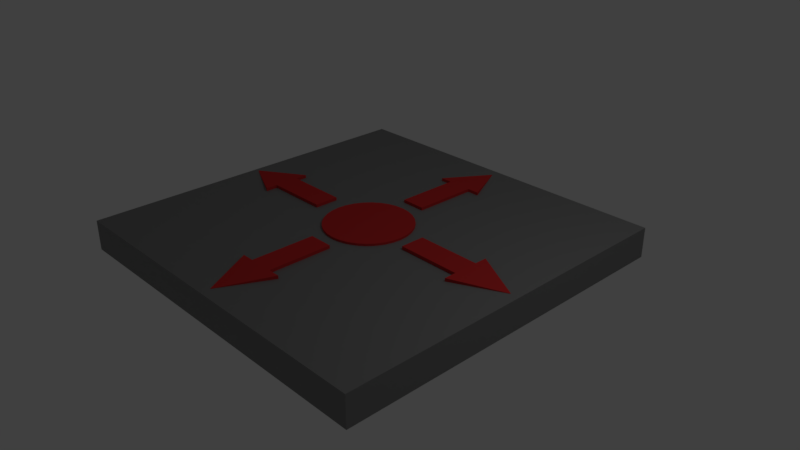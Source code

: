 # Source: MazeControl.blend  (saved by Blender 2.79.0; exported with 4.5.12 LTS)
import bpy
from mathutils import Matrix  # noqa: F401  (used for matrix-valued properties, if any)

bpy.ops.wm.read_factory_settings(use_empty=True)
scene = bpy.context.scene
scene.name = 'Scene'

# ---- collections
col_collection_1 = bpy.data.collections.new('Collection 1'); scene.collection.children.link(col_collection_1)

# ---- materials (node trees are filled in below, after node groups)
mat_material_001 = bpy.data.materials.new('Material.001')
mat_material_001.alpha_threshold = 0.0
mat_material_001.roughness = 0.5
mat_material_006 = bpy.data.materials.new('Material.006')
mat_material_006.alpha_threshold = 0.0
mat_material_006.roughness = 0.5

# ---- material node trees
mat_material_001.use_nodes = True; mat_material_001.node_tree.nodes.clear()
_N = mat_material_001.node_tree.nodes; _L = mat_material_001.node_tree.links
n0 = _N.new('ShaderNodeOutputMaterial'); n0.name = 'Material Output'; n0.location = (300, 300)
n1 = _N.new('ShaderNodeMixShader'); n1.name = 'Mix Shader'; n1.location = (81, 297)
n1.inputs[0].default_value = 0.6
n2 = _N.new('ShaderNodeBsdfDiffuse'); n2.name = 'Diffuse BSDF'; n2.location = (-186, 351)
n2.inputs[0].default_value = (0.8, 0.042, 0.042, 1.0)
n3 = _N.new('ShaderNodeBsdfAnisotropic'); n3.name = 'Glossy BSDF'; n3.location = (-189, 158)
n3.distribution = 'GGX'
n3.inputs[0].default_value = (0.8, 0.042, 0.042, 1.0)
n3.inputs[1].default_value = 0.7071
_L.new(n2.outputs[0], n1.inputs[1])
_L.new(n1.outputs[0], n0.inputs[0])
_L.new(n3.outputs[0], n1.inputs[2])
n0.is_active_output = True
mat_material_006.use_nodes = True; mat_material_006.node_tree.nodes.clear()
_N = mat_material_006.node_tree.nodes; _L = mat_material_006.node_tree.links
n0 = _N.new('ShaderNodeOutputMaterial'); n0.name = 'Material Output'; n0.location = (300, 300)
n1 = _N.new('ShaderNodeMixShader'); n1.name = 'Mix Shader'; n1.location = (97, 179)
n1.inputs[0].default_value = 0.6
n2 = _N.new('ShaderNodeBsdfDiffuse'); n2.name = 'Diffuse BSDF'; n2.location = (-171, 267)
n2.inputs[0].default_value = (0.2821, 0.2821, 0.2821, 1.0)
n3 = _N.new('ShaderNodeBsdfAnisotropic'); n3.name = 'Glossy BSDF'; n3.location = (-172, 86)
n3.distribution = 'GGX'
n3.inputs[0].default_value = (0.2821, 0.2821, 0.2821, 1.0)
n3.inputs[1].default_value = 0.7071
_L.new(n1.outputs[0], n0.inputs[0])
_L.new(n2.outputs[0], n1.inputs[1])
_L.new(n3.outputs[0], n1.inputs[2])
n0.is_active_output = True

# ---- world
world_world = bpy.data.worlds.new('World'); scene.world = world_world
world_world.color = (0.05088, 0.05088, 0.05088)
world_world.use_sun_shadow = False
world_world.sun_shadow_jitter_overblur = 0.0
world_world.cycles.sampling_method = 'MANUAL'

# ---- cameras
cam_camera = bpy.data.cameras.new('Camera')
cam_camera.clip_end = 100.0
cam_camera.lens = 35.0
cam_camera.sensor_width = 32.0
cam_camera.sensor_height = 18.0
cam_camera.ortho_scale = 7.314
cam_camera.dof.focus_distance = 0.0

# ---- lights
light_lamp = bpy.data.lights.new('Lamp', 'POINT')
light_lamp.transmission_factor = 0.0
light_lamp.cutoff_distance = 30.0
light_lamp.energy = 100.0
light_lamp.shadow_buffer_clip_start = 1.001
light_lamp.shadow_soft_size = 0.1
light_lamp.shadow_maximum_resolution = 0.006
light_lamp.use_absolute_resolution = True

# ---- meshes
me_cylinder = bpy.data.meshes.new('Cylinder')
me_cylinder.from_pydata([(0.0, 1.0, -1.0), (0.0, 1.0, 1.0), (0.1951, 0.9808, -1.0), (0.1951, 0.9808, 1.0), (0.3827, 0.9239, -1.0), (0.3827, 0.9239, 1.0), (0.5556, 0.8315, -1.0), (0.5556, 0.8315, 1.0), (0.7071, 0.7071, -1.0), (0.7071, 0.7071, 1.0), (0.8315, 0.5556, -1.0), (0.8315, 0.5556, 1.0), (0.9239, 0.3827, -1.0), (0.9239, 0.3827, 1.0), (0.9808, 0.1951, -1.0), (0.9808, 0.1951, 1.0), (1.0, 7.55e-08, -1.0), (1.0, 7.55e-08, 1.0), (0.9808, -0.1951, -1.0), (0.9808, -0.1951, 1.0), (0.9239, -0.3827, -1.0), (0.9239, -0.3827, 1.0), (0.8315, -0.5556, -1.0), (0.8315, -0.5556, 1.0), (0.7071, -0.7071, -1.0), (0.7071, -0.7071, 1.0), (0.5556, -0.8315, -1.0), (0.5556, -0.8315, 1.0), (0.3827, -0.9239, -1.0), (0.3827, -0.9239, 1.0), (0.1951, -0.9808, -1.0), (0.1951, -0.9808, 1.0), (-3.258e-07, -1.0, -1.0), (-3.258e-07, -1.0, 1.0), (-0.1951, -0.9808, -1.0), (-0.1951, -0.9808, 1.0), (-0.3827, -0.9239, -1.0), (-0.3827, -0.9239, 1.0), (-0.5556, -0.8315, -1.0), (-0.5556, -0.8315, 1.0), (-0.7071, -0.7071, -1.0), (-0.7071, -0.7071, 1.0), (-0.8315, -0.5556, -1.0), (-0.8315, -0.5556, 1.0), (-0.9239, -0.3827, -1.0), (-0.9239, -0.3827, 1.0), (-0.9808, -0.1951, -1.0), (-0.9808, -0.1951, 1.0), (-1.0, 9.656e-07, -1.0), (-1.0, 9.656e-07, 1.0), (-0.9808, 0.1951, -1.0), (-0.9808, 0.1951, 1.0), (-0.9239, 0.3827, -1.0), (-0.9239, 0.3827, 1.0), (-0.8315, 0.5556, -1.0), (-0.8315, 0.5556, 1.0), (-0.7071, 0.7071, -1.0), (-0.7071, 0.7071, 1.0), (-0.5556, 0.8315, -1.0), (-0.5556, 0.8315, 1.0), (-0.3827, 0.9239, -1.0), (-0.3827, 0.9239, 1.0), (-0.1951, 0.9808, -1.0), (-0.1951, 0.9808, 1.0)], [], [(0, 1, 3, 2), (2, 3, 5, 4), (4, 5, 7, 6), (6, 7, 9, 8), (8, 9, 11, 10), (10, 11, 13, 12), (12, 13, 15, 14), (14, 15, 17, 16), (16, 17, 19, 18), (18, 19, 21, 20), (20, 21, 23, 22), (22, 23, 25, 24), (24, 25, 27, 26), (26, 27, 29, 28), (28, 29, 31, 30), (30, 31, 33, 32), (32, 33, 35, 34), (34, 35, 37, 36), (36, 37, 39, 38), (38, 39, 41, 40), (40, 41, 43, 42), (42, 43, 45, 44), (44, 45, 47, 46), (46, 47, 49, 48), (48, 49, 51, 50), (50, 51, 53, 52), (52, 53, 55, 54), (54, 55, 57, 56), (56, 57, 59, 58), (58, 59, 61, 60), (3, 1, 63, 61, 59, 57, 55, 53, 51, 49, 47, 45, 43, 41, 39, 37, 35, 33, 31, 29, 27, 25, 23, 21, 19, 17, 15, 13, 11, 9, 7, 5), (60, 61, 63, 62), (62, 63, 1, 0), (0, 2, 4, 6, 8, 10, 12, 14, 16, 18, 20, 22, 24, 26, 28, 30, 32, 34, 36, 38, 40, 42, 44, 46, 48, 50, 52, 54, 56, 58, 60, 62)])
me_cylinder.materials.append(mat_material_001)
me_cylinder.use_remesh_preserve_volume = False
me_cylinder.use_remesh_preserve_attributes = False
me_cylinder.use_mirror_vertex_groups = False
me_cylinder.update()
me_cube_001 = bpy.data.meshes.new('Cube.001')
me_cube_001.from_pydata([(-1.0, -0.01605, -0.01605), (-1.0, -0.01605, 0.01605), (-1.0, 0.01605, -0.01605), (-1.0, 0.01605, 0.01605), (1.0, -1.0, -1.0), (1.0, -1.0, 1.0), (1.0, 1.0, -1.0), (1.0, 1.0, 1.0), (-1.0, 0.008027, -0.01605), (-1.0, 0.0, -0.01605), (-1.0, -0.008027, -0.01605), (-1.0, -0.008027, 0.01605), (-1.0, 0.0, 0.01605), (-1.0, 0.008027, 0.01605), (1.0, -0.5, -1.0), (1.0, 0.0, -1.0), (1.0, 0.5, -1.0), (1.0, 0.5, 1.0), (1.0, 0.0, 1.0), (1.0, -0.5, 1.0), (3.62, -0.5, -1.0), (3.62, 0.0, -1.0), (3.62, 0.5, -1.0), (3.62, 0.5, 1.0), (3.62, 0.0, 1.0), (3.62, -0.5, 1.0)], [], [(8, 13, 3, 2), (2, 3, 7, 6), (14, 19, 5, 4), (4, 5, 1, 0), (10, 14, 4, 0), (19, 11, 1, 5), (7, 3, 13, 17), (17, 13, 12, 18), (18, 12, 11, 19), (2, 6, 16, 8), (8, 16, 15, 9), (9, 15, 14, 10), (6, 7, 17, 16), (15, 16, 22, 21), (17, 18, 24, 23), (0, 1, 11, 10), (10, 11, 12, 9), (9, 12, 13, 8), (22, 23, 24, 21), (21, 24, 25, 20), (18, 19, 25, 24), (19, 14, 20, 25), (16, 17, 23, 22), (14, 15, 21, 20)])
me_cube_001.materials.append(mat_material_001)
me_cube_001.use_remesh_preserve_volume = False
me_cube_001.use_remesh_preserve_attributes = False
me_cube_001.use_mirror_vertex_groups = False
me_cube_001.update()
me_cube = bpy.data.meshes.new('Cube')
me_cube.from_pydata([(1.0, 1.0, -1.0), (1.0, -1.0, -1.0), (-1.0, -1.0, -1.0), (-1.0, 1.0, -1.0), (1.0, 1.0, 1.0), (1.0, -1.0, 1.0), (-1.0, -1.0, 1.0), (-1.0, 1.0, 1.0)], [], [(0, 1, 2, 3), (4, 7, 6, 5), (0, 4, 5, 1), (1, 5, 6, 2), (2, 6, 7, 3), (4, 0, 3, 7)])
me_cube.materials.append(mat_material_006)
me_cube.use_remesh_preserve_volume = False
me_cube.use_remesh_preserve_attributes = False
me_cube.use_mirror_vertex_groups = False
me_cube.update()
me_cube_002 = bpy.data.meshes.new('Cube.002')
me_cube_002.from_pydata([(-1.0, -0.01605, -0.01605), (-1.0, -0.01605, 0.01605), (-1.0, 0.01605, -0.01605), (-1.0, 0.01605, 0.01605), (1.0, -1.0, -1.0), (1.0, -1.0, 1.0), (1.0, 1.0, -1.0), (1.0, 1.0, 1.0), (-1.0, 0.008027, -0.01605), (-1.0, 0.0, -0.01605), (-1.0, -0.008027, -0.01605), (-1.0, -0.008027, 0.01605), (-1.0, 0.0, 0.01605), (-1.0, 0.008027, 0.01605), (1.0, -0.5, -1.0), (1.0, 0.0, -1.0), (1.0, 0.5, -1.0), (1.0, 0.5, 1.0), (1.0, 0.0, 1.0), (1.0, -0.5, 1.0), (3.62, -0.5, -1.0), (3.62, 0.0, -1.0), (3.62, 0.5, -1.0), (3.62, 0.5, 1.0), (3.62, 0.0, 1.0), (3.62, -0.5, 1.0)], [], [(8, 13, 3, 2), (2, 3, 7, 6), (14, 19, 5, 4), (4, 5, 1, 0), (10, 14, 4, 0), (19, 11, 1, 5), (7, 3, 13, 17), (17, 13, 12, 18), (18, 12, 11, 19), (2, 6, 16, 8), (8, 16, 15, 9), (9, 15, 14, 10), (6, 7, 17, 16), (15, 16, 22, 21), (17, 18, 24, 23), (0, 1, 11, 10), (10, 11, 12, 9), (9, 12, 13, 8), (22, 23, 24, 21), (21, 24, 25, 20), (18, 19, 25, 24), (19, 14, 20, 25), (16, 17, 23, 22), (14, 15, 21, 20)])
me_cube_002.materials.append(mat_material_001)
me_cube_002.use_remesh_preserve_volume = False
me_cube_002.use_remesh_preserve_attributes = False
me_cube_002.use_mirror_vertex_groups = False
me_cube_002.update()
me_cube_003 = bpy.data.meshes.new('Cube.003')
me_cube_003.from_pydata([(-1.0, -0.01605, -0.01605), (-1.0, -0.01605, 0.01605), (-1.0, 0.01605, -0.01605), (-1.0, 0.01605, 0.01605), (1.0, -1.0, -1.0), (1.0, -1.0, 1.0), (1.0, 1.0, -1.0), (1.0, 1.0, 1.0), (-1.0, 0.008027, -0.01605), (-1.0, 0.0, -0.01605), (-1.0, -0.008027, -0.01605), (-1.0, -0.008027, 0.01605), (-1.0, 0.0, 0.01605), (-1.0, 0.008027, 0.01605), (1.0, -0.5, -1.0), (1.0, 0.0, -1.0), (1.0, 0.5, -1.0), (1.0, 0.5, 1.0), (1.0, 0.0, 1.0), (1.0, -0.5, 1.0), (3.62, -0.5, -1.0), (3.62, 0.0, -1.0), (3.62, 0.5, -1.0), (3.62, 0.5, 1.0), (3.62, 0.0, 1.0), (3.62, -0.5, 1.0)], [], [(8, 13, 3, 2), (2, 3, 7, 6), (14, 19, 5, 4), (4, 5, 1, 0), (10, 14, 4, 0), (19, 11, 1, 5), (7, 3, 13, 17), (17, 13, 12, 18), (18, 12, 11, 19), (2, 6, 16, 8), (8, 16, 15, 9), (9, 15, 14, 10), (6, 7, 17, 16), (15, 16, 22, 21), (17, 18, 24, 23), (0, 1, 11, 10), (10, 11, 12, 9), (9, 12, 13, 8), (22, 23, 24, 21), (21, 24, 25, 20), (18, 19, 25, 24), (19, 14, 20, 25), (16, 17, 23, 22), (14, 15, 21, 20)])
me_cube_003.materials.append(mat_material_001)
me_cube_003.use_remesh_preserve_volume = False
me_cube_003.use_remesh_preserve_attributes = False
me_cube_003.use_mirror_vertex_groups = False
me_cube_003.update()
me_cube_004 = bpy.data.meshes.new('Cube.004')
me_cube_004.from_pydata([(-1.0, -0.01605, -0.01605), (-1.0, -0.01605, 0.01605), (-1.0, 0.01605, -0.01605), (-1.0, 0.01605, 0.01605), (1.0, -1.0, -1.0), (1.0, -1.0, 1.0), (1.0, 1.0, -1.0), (1.0, 1.0, 1.0), (-1.0, 0.008027, -0.01605), (-1.0, 0.0, -0.01605), (-1.0, -0.008027, -0.01605), (-1.0, -0.008027, 0.01605), (-1.0, 0.0, 0.01605), (-1.0, 0.008027, 0.01605), (1.0, -0.5, -1.0), (1.0, 0.0, -1.0), (1.0, 0.5, -1.0), (1.0, 0.5, 1.0), (1.0, 0.0, 1.0), (1.0, -0.5, 1.0), (3.62, -0.5, -1.0), (3.62, 0.0, -1.0), (3.62, 0.5, -1.0), (3.62, 0.5, 1.0), (3.62, 0.0, 1.0), (3.62, -0.5, 1.0)], [], [(8, 13, 3, 2), (2, 3, 7, 6), (14, 19, 5, 4), (4, 5, 1, 0), (10, 14, 4, 0), (19, 11, 1, 5), (7, 3, 13, 17), (17, 13, 12, 18), (18, 12, 11, 19), (2, 6, 16, 8), (8, 16, 15, 9), (9, 15, 14, 10), (6, 7, 17, 16), (15, 16, 22, 21), (17, 18, 24, 23), (0, 1, 11, 10), (10, 11, 12, 9), (9, 12, 13, 8), (22, 23, 24, 21), (21, 24, 25, 20), (18, 19, 25, 24), (19, 14, 20, 25), (16, 17, 23, 22), (14, 15, 21, 20)])
me_cube_004.materials.append(mat_material_001)
me_cube_004.use_remesh_preserve_volume = False
me_cube_004.use_remesh_preserve_attributes = False
me_cube_004.use_mirror_vertex_groups = False
me_cube_004.update()

# ---- objects
ob_cylinder = bpy.data.objects.new('Cylinder', me_cylinder)
ob_cube_001 = bpy.data.objects.new('Cube.001', me_cube_001)
ob_cube = bpy.data.objects.new('Cube', me_cube)
ob_lamp = bpy.data.objects.new('Lamp', light_lamp)
ob_camera = bpy.data.objects.new('Camera', cam_camera)
ob_cube_002 = bpy.data.objects.new('Cube.002', me_cube_002)
ob_cube_003 = bpy.data.objects.new('Cube.003', me_cube_003)
ob_cube_004 = bpy.data.objects.new('Cube.004', me_cube_004)

# ---- transforms, parenting, visibility, modifiers, constraints
ob_cylinder.location = (0.0, 0.0, 0.434)
ob_cylinder.scale = (0.593, 0.593, 0.01946)
ob_cylinder.lineart.crease_threshold = 0.0
ob_cube_001.location = (-2.056, 0.0, 0.4236)
ob_cube_001.scale = (0.3366, 0.3366, 0.04054)
ob_cube_001.lineart.crease_threshold = 0.0
ob_cube.location = (0.0, 0.0, 0.2166)
ob_cube.scale = (2.456, 2.456, 0.2066)
ob_cube.lock_rotations_4d = False
ob_cube.empty_display_type = 'ARROWS'
ob_cube.lineart.crease_threshold = 0.0
ob_lamp.location = (4.076, 1.005, 5.399)
ob_lamp.rotation_euler = (0.6503, 0.05522, 1.866)
ob_lamp.lock_rotations_4d = False
ob_lamp.empty_display_type = 'ARROWS'
ob_lamp.color = (0.0, 0.0, 0.0, 0.0)
ob_lamp.lineart.crease_threshold = 0.0
ob_camera.location = (7.481, -6.508, 5.344)
ob_camera.rotation_euler = (1.109, 0.0, 0.8149)
ob_camera.lock_rotations_4d = False
ob_camera.empty_display_type = 'ARROWS'
ob_camera.color = (0.0, 0.0, 0.0, 0.0)
ob_camera.display_type = 'WIRE'
ob_camera.lineart.crease_threshold = 0.0
ob_cube_002.location = (0.0008886, -1.987, 0.4248)
ob_cube_002.rotation_euler = (0.0, -0.0, -4.711)
ob_cube_002.scale = (0.3366, 0.3366, 0.04054)
ob_cube_002.lineart.crease_threshold = 0.0
ob_cube_003.location = (1.999, 0.0, 0.4263)
ob_cube_003.rotation_euler = (0.0, -0.0, -3.151)
ob_cube_003.scale = (0.3366, 0.3366, 0.04054)
ob_cube_003.lineart.crease_threshold = 0.0
ob_cube_004.location = (0.01727, 1.991, 0.4238)
ob_cube_004.rotation_euler = (0.0, 0.0, -1.581)
ob_cube_004.scale = (0.3366, 0.3366, 0.04054)
ob_cube_004.lineart.crease_threshold = 0.0

# ---- collection membership
col_collection_1.objects.link(ob_cylinder)
col_collection_1.objects.link(ob_cube_001)
col_collection_1.objects.link(ob_cube)
col_collection_1.objects.link(ob_lamp)
col_collection_1.objects.link(ob_camera)
col_collection_1.objects.link(ob_cube_002)
col_collection_1.objects.link(ob_cube_003)
col_collection_1.objects.link(ob_cube_004)

# ---- scene / render settings (as saved in the file)
scene.camera = ob_camera
scene.frame_start = 1; scene.frame_end = 250; scene.frame_set(1)
scene.render.engine = 'CYCLES'
scene.render.resolution_percentage = 50
scene.render.dither_intensity = 0.0
scene.cycles.use_denoising = False
scene.cycles.samples = 128
scene.cycles.sampling_pattern = 'TABULATED_SOBOL'
scene.cycles.use_adaptive_sampling = False
scene.cycles.use_light_tree = False
scene.cycles.blur_glossy = 0.0
scene.cycles.sample_clamp_indirect = 0.0
scene.view_settings.view_transform = 'Standard'
bpy.context.view_layer.update()
